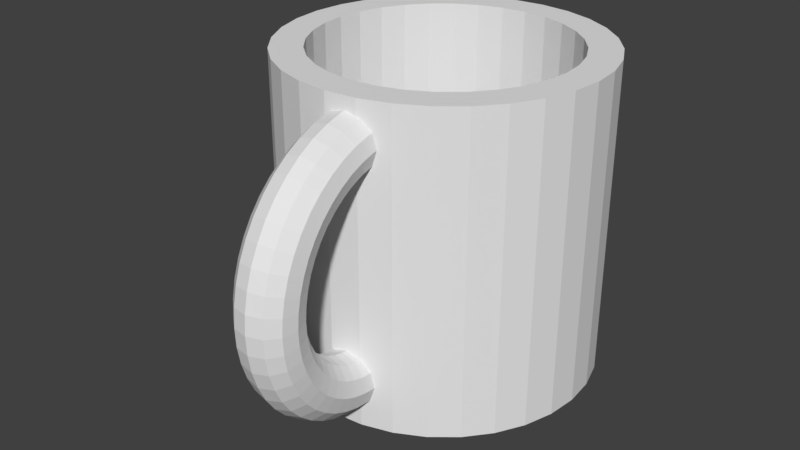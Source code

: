 # Source: mug_root_beer.blend  (saved by Blender 2.79.0; exported with 4.5.12 LTS)
import bpy
from mathutils import Matrix  # noqa: F401  (used for matrix-valued properties, if any)

bpy.ops.wm.read_factory_settings(use_empty=True)
scene = bpy.context.scene
scene.name = 'Scene'

# ---- collections
col_collection_1 = bpy.data.collections.new('Collection 1'); scene.collection.children.link(col_collection_1)

# ---- world
world_world = bpy.data.worlds.new('World'); scene.world = world_world
world_world.color = (0.05088, 0.05088, 0.05088)
world_world.use_sun_shadow = False
world_world.sun_shadow_jitter_overblur = 0.0
world_world.cycles.sampling_method = 'MANUAL'

# ---- meshes
me_cylinder = bpy.data.meshes.new('Cylinder')
me_cylinder.from_pydata([(0.0, 1.0, -1.0), (-7.623e-08, 0.8004, 1.0), (0.1951, 0.9808, -1.0), (0.1561, 0.785, 1.0), (0.3827, 0.9239, -1.0), (0.3063, 0.7394, 1.0), (0.5556, 0.8315, -1.0), (0.4447, 0.6655, 1.0), (0.7071, 0.7071, -1.0), (0.5659, 0.5659, 1.0), (0.8315, 0.5556, -1.0), (0.6655, 0.4447, 1.0), (0.9239, 0.3827, -1.0), (0.7394, 0.3063, 1.0), (0.9808, 0.1951, -1.0), (0.785, 0.1561, 1.0), (1.0, 7.55e-08, -1.0), (0.8004, 4.486e-08, 1.0), (0.9808, -0.1951, -1.0), (0.785, -0.1561, 1.0), (0.9239, -0.3827, -1.0), (0.7394, -0.3063, 1.0), (0.8315, -0.5556, -1.0), (0.6655, -0.4447, 1.0), (0.7071, -0.7071, -1.0), (0.5659, -0.5659, 1.0), (0.5556, -0.8315, -1.0), (0.4447, -0.6655, 1.0), (0.3827, -0.9239, -1.0), (0.3063, -0.7394, 1.0), (0.1951, -0.9808, -1.0), (0.1561, -0.785, 1.0), (-3.258e-07, -1.0, -1.0), (-2.646e-07, -0.8004, 1.0), (-0.1951, -0.9808, -1.0), (-0.1561, -0.785, 1.0), (-0.3827, -0.9239, -1.0), (-0.3063, -0.7394, 1.0), (-0.5556, -0.8315, -1.0), (-0.4447, -0.6655, 1.0), (-0.7071, -0.7071, -1.0), (-0.5659, -0.5659, 1.0), (-0.8315, -0.5556, -1.0), (-0.6655, -0.4447, 1.0), (-0.9239, -0.3827, -1.0), (-0.7394, -0.3063, 1.0), (-0.9808, -0.1951, -1.0), (-0.785, -0.1561, 1.0), (-1.0, 9.656e-07, -1.0), (-0.8004, 7.832e-07, 1.0), (-0.9808, 0.1951, -1.0), (-0.785, 0.1561, 1.0), (-0.9239, 0.3827, -1.0), (-0.7394, 0.3063, 1.0), (-0.8315, 0.5556, -1.0), (-0.6655, 0.4447, 1.0), (-0.7071, 0.7071, -1.0), (-0.5659, 0.5659, 1.0), (-0.5556, 0.8315, -1.0), (-0.4447, 0.6655, 1.0), (-0.3827, 0.9239, -1.0), (-0.3063, 0.7394, 1.0), (-0.1951, 0.9808, -1.0), (-0.1561, 0.785, 1.0), (0.1951, 0.9808, 1.0), (0.0, 1.0, 1.0), (0.3827, 0.9239, 1.0), (0.5556, 0.8315, 1.0), (0.7071, 0.7071, 1.0), (0.8315, 0.5556, 1.0), (0.9239, 0.3827, 1.0), (0.9808, 0.1951, 1.0), (1.0, 7.55e-08, 1.0), (0.9808, -0.1951, 1.0), (0.9239, -0.3827, 1.0), (0.8315, -0.5556, 1.0), (0.7071, -0.7071, 1.0), (0.5556, -0.8315, 1.0), (0.3827, -0.9239, 1.0), (0.1951, -0.9808, 1.0), (-3.258e-07, -1.0, 1.0), (-0.1951, -0.9808, 1.0), (-0.3827, -0.9239, 1.0), (-0.5556, -0.8315, 1.0), (-0.7071, -0.7071, 1.0), (-0.8315, -0.5556, 1.0), (-0.9239, -0.3827, 1.0), (-0.9808, -0.1951, 1.0), (-1.0, 9.656e-07, 1.0), (-0.9808, 0.1951, 1.0), (-0.9239, 0.3827, 1.0), (-0.8315, 0.5556, 1.0), (-0.7071, 0.7071, 1.0), (-0.5556, 0.8315, 1.0), (-0.3827, 0.9239, 1.0), (-0.1951, 0.9808, 1.0), (0.1561, 0.785, -0.916), (-1.911e-08, 0.8004, -0.916), (0.3063, 0.7394, -0.916), (0.4447, 0.6655, -0.916), (0.5659, 0.5659, -0.916), (0.6655, 0.4447, -0.916), (0.7394, 0.3063, -0.916), (0.785, 0.1561, -0.916), (0.8004, 4.486e-08, -0.916), (0.785, -0.1561, -0.916), (0.7394, -0.3063, -0.916), (0.6655, -0.4447, -0.916), (0.5659, -0.5659, -0.916), (0.4447, -0.6655, -0.916), (0.3063, -0.7394, -0.916), (0.1561, -0.785, -0.916), (-2.074e-07, -0.8004, -0.916), (-0.1561, -0.785, -0.916), (-0.3063, -0.7394, -0.916), (-0.4447, -0.6655, -0.916), (-0.5659, -0.5659, -0.916), (-0.6655, -0.4447, -0.916), (-0.7394, -0.3063, -0.916), (-0.785, -0.1561, -0.916), (-0.8004, 7.832e-07, -0.916), (-0.785, 0.1561, -0.916), (-0.7394, 0.3063, -0.916), (-0.6655, 0.4447, -0.916), (-0.5659, 0.5659, -0.916), (-0.4447, 0.6655, -0.916), (-0.3063, 0.7394, -0.916), (-0.1561, 0.785, -0.916), (0.08245, -0.881, -0.9064), (-0.008317, -0.8898, -0.8801), (-0.07377, -0.8965, -0.8116), (-0.09637, -0.8994, -0.7195), (-0.07005, -0.8977, -0.6283), (-0.001877, -0.8918, -0.5625), (0.08989, -0.8834, -0.5397), (0.1807, -0.8747, -0.5661), (0.2461, -0.8679, -0.6345), (0.2687, -0.8651, -0.7267), (0.2424, -0.8668, -0.8179), (0.1742, -0.8726, -0.8836), (0.0938, -1.0, -0.8996), (0.002723, -1.006, -0.8734), (-0.06356, -1.004, -0.8055), (-0.08729, -0.9947, -0.714), (-0.06211, -0.9811, -0.6235), (0.005233, -0.9665, -0.5582), (0.0967, -0.9549, -0.5356), (0.1878, -0.9494, -0.5618), (0.2541, -0.9514, -0.6297), (0.2778, -0.9604, -0.7212), (0.2526, -0.974, -0.8117), (0.1853, -0.9886, -0.877), (0.1053, -1.118, -0.8772), (0.01388, -1.12, -0.8516), (-0.05324, -1.109, -0.7853), (-0.07812, -1.089, -0.6961), (-0.05408, -1.063, -0.6078), (0.01242, -1.04, -0.5442), (0.1036, -1.025, -0.5222), (0.195, -1.023, -0.5478), (0.2621, -1.033, -0.614), (0.287, -1.054, -0.7033), (0.2629, -1.08, -0.7915), (0.1964, -1.103, -0.8552), (0.1167, -1.231, -0.8396), (0.02498, -1.23, -0.815), (-0.04298, -1.211, -0.7515), (-0.069, -1.179, -0.666), (-0.04611, -1.143, -0.5815), (0.01956, -1.111, -0.5206), (0.1104, -1.093, -0.4996), (0.2021, -1.094, -0.5242), (0.2701, -1.113, -0.5877), (0.2961, -1.145, -0.6732), (0.2732, -1.182, -0.7577), (0.2075, -1.213, -0.8186), (0.1278, -1.338, -0.7874), (0.03581, -1.335, -0.7642), (-0.03297, -1.308, -0.7045), (-0.0601, -1.265, -0.6243), (-0.03832, -1.218, -0.545), (0.02654, -1.178, -0.4879), (0.1171, -1.158, -0.4683), (0.2091, -1.161, -0.4915), (0.2779, -1.188, -0.5512), (0.305, -1.231, -0.6315), (0.2832, -1.278, -0.7108), (0.2183, -1.318, -0.7678), (0.1385, -1.438, -0.7216), (0.04619, -1.432, -0.7002), (-0.02336, -1.398, -0.6453), (-0.05156, -1.345, -0.5717), (-0.03085, -1.288, -0.4989), (0.03323, -1.241, -0.4467), (0.1235, -1.218, -0.4289), (0.2158, -1.224, -0.4503), (0.2853, -1.258, -0.5052), (0.3135, -1.311, -0.5788), (0.2928, -1.368, -0.6515), (0.2287, -1.415, -0.7038), (0.1485, -1.528, -0.6433), (0.05595, -1.52, -0.624), (-0.01433, -1.479, -0.5748), (-0.04354, -1.417, -0.509), (-0.02382, -1.351, -0.4441), (0.03952, -1.298, -0.3976), (0.1295, -1.272, -0.3819), (0.2221, -1.28, -0.4012), (0.2923, -1.321, -0.4503), (0.3215, -1.383, -0.5162), (0.3018, -1.449, -0.5811), (0.2385, -1.502, -0.6276), (0.1577, -1.608, -0.5538), (0.06493, -1.597, -0.5369), (-0.006037, -1.55, -0.4943), (-0.03616, -1.481, -0.4374), (-0.01737, -1.406, -0.3815), (0.0453, -1.347, -0.3415), (0.135, -1.319, -0.3282), (0.2278, -1.33, -0.3451), (0.2988, -1.377, -0.3877), (0.3289, -1.446, -0.4446), (0.3101, -1.521, -0.5005), (0.2475, -1.58, -0.5405), (0.166, -1.675, -0.4547), (0.07295, -1.662, -0.4404), (0.001387, -1.611, -0.4051), (-0.02956, -1.534, -0.3581), (-0.0116, -1.453, -0.3121), (0.05047, -1.389, -0.2794), (0.14, -1.36, -0.2687), (0.233, -1.372, -0.2829), (0.3046, -1.423, -0.3183), (0.3355, -1.5, -0.3653), (0.3176, -1.581, -0.4113), (0.2555, -1.645, -0.444), (0.1731, -1.728, -0.3476), (0.0799, -1.714, -0.3362), (0.007813, -1.659, -0.3087), (-0.02385, -1.577, -0.2724), (-0.006599, -1.491, -0.2371), (0.05494, -1.423, -0.2122), (0.1443, -1.392, -0.2044), (0.2375, -1.406, -0.2158), (0.3096, -1.461, -0.2433), (0.3412, -1.543, -0.2796), (0.324, -1.629, -0.3149), (0.2624, -1.697, -0.3398), (0.179, -1.767, -0.2343), (0.08565, -1.752, -0.226), (0.01313, -1.694, -0.2068), (-0.01912, -1.608, -0.1818), (-0.002465, -1.518, -0.1578), (0.05864, -1.447, -0.1413), (0.1478, -1.415, -0.1365), (0.2412, -1.43, -0.1448), (0.3137, -1.488, -0.1641), (0.346, -1.574, -0.189), (0.3293, -1.664, -0.213), (0.2682, -1.735, -0.2296), (0.1836, -1.791, -0.1169), (0.0901, -1.776, -0.1117), (0.01724, -1.716, -0.1011), (-0.01547, -1.628, -0.0879), (0.0007356, -1.535, -0.07566), (0.06151, -1.462, -0.06766), (0.1506, -1.43, -0.06605), (0.244, -1.445, -0.07125), (0.3169, -1.505, -0.08188), (0.3496, -1.593, -0.09508), (0.3334, -1.686, -0.1073), (0.2726, -1.758, -0.1153), (0.1867, -1.8, 0.002657), (0.09317, -1.784, 0.004657), (0.02009, -1.723, 0.00653), (-0.01294, -1.634, 0.007773), (0.002947, -1.541, 0.008055), (0.06349, -1.468, 0.007298), (0.1525, -1.435, 0.005707), (0.246, -1.451, 0.003707), (0.3191, -1.511, 0.001834), (0.3521, -1.6, 0.0005908), (0.3363, -1.694, 0.0003094), (0.2757, -1.767, 0.001066), (0.1884, -1.793, 0.1224), (0.09482, -1.777, 0.1212), (0.02161, -1.717, 0.1143), (-0.01158, -1.629, 0.1035), (0.004133, -1.536, 0.09186), (0.06455, -1.463, 0.08234), (0.1535, -1.43, 0.07754), (0.2471, -1.446, 0.07875), (0.3203, -1.506, 0.08564), (0.3535, -1.594, 0.09637), (0.3378, -1.687, 0.1081), (0.2774, -1.76, 0.1176), (0.1886, -1.77, 0.2402), (0.09501, -1.755, 0.2358), (0.02179, -1.697, 0.2203), (-0.01143, -1.611, 0.1978), (0.004271, -1.52, 0.1743), (0.06467, -1.449, 0.1562), (0.1536, -1.417, 0.1482), (0.2472, -1.432, 0.1526), (0.3204, -1.49, 0.1681), (0.3537, -1.576, 0.1906), (0.338, -1.667, 0.2141), (0.2776, -1.738, 0.2322), (0.1873, -1.733, 0.354), (0.09375, -1.719, 0.3466), (0.02062, -1.663, 0.3228), (-0.01247, -1.581, 0.2889), (0.003361, -1.494, 0.254), (0.06386, -1.426, 0.2275), (0.1528, -1.394, 0.2165), (0.2464, -1.408, 0.224), (0.3195, -1.464, 0.2478), (0.3526, -1.546, 0.2817), (0.3368, -1.633, 0.3166), (0.2763, -1.701, 0.343), (0.1846, -1.68, 0.462), (0.09105, -1.668, 0.4517), (0.01812, -1.616, 0.42), (-0.01469, -1.539, 0.3753), (0.001417, -1.457, 0.3296), (0.06212, -1.393, 0.2952), (0.1512, -1.363, 0.2813), (0.2447, -1.376, 0.2916), (0.3176, -1.428, 0.3234), (0.3504, -1.505, 0.3681), (0.3343, -1.586, 0.4137), (0.2736, -1.651, 0.4481), (0.1803, -1.615, 0.5623), (0.08695, -1.604, 0.5493), (0.01433, -1.557, 0.5102), (-0.01805, -1.486, 0.4555), (-0.001526, -1.411, 0.3998), (0.05948, -1.352, 0.3581), (0.1486, -1.324, 0.3415), (0.242, -1.335, 0.3545), (0.3146, -1.382, 0.3936), (0.347, -1.452, 0.4483), (0.3305, -1.527, 0.504), (0.2695, -1.587, 0.5457), (0.1748, -1.537, 0.6531), (0.08154, -1.528, 0.6377), (0.009328, -1.487, 0.5919), (-0.0225, -1.424, 0.5281), (-0.00542, -1.357, 0.4634), (0.056, -1.303, 0.415), (0.1453, -1.277, 0.396), (0.2385, -1.286, 0.4114), (0.3107, -1.327, 0.4571), (0.3426, -1.39, 0.5209), (0.3255, -1.457, 0.5857), (0.2641, -1.511, 0.6341), (0.168, -1.447, 0.7329), (0.0749, -1.441, 0.7153), (0.003186, -1.406, 0.6638), (-0.02796, -1.352, 0.592), (-0.0102, -1.294, 0.5192), (0.05172, -1.247, 0.465), (0.1412, -1.223, 0.4439), (0.2343, -1.23, 0.4614), (0.306, -1.264, 0.513), (0.3371, -1.318, 0.5848), (0.3194, -1.376, 0.6575), (0.2574, -1.424, 0.7117), (0.16, -1.348, 0.8004), (0.06714, -1.345, 0.781), (-0.003986, -1.317, 0.7245), (-0.03434, -1.273, 0.6459), (-0.01578, -1.225, 0.5664), (0.04672, -1.185, 0.5073), (0.1364, -1.164, 0.4843), (0.2293, -1.168, 0.5037), (0.3004, -1.195, 0.5602), (0.3307, -1.239, 0.6387), (0.3122, -1.287, 0.7182), (0.2497, -1.328, 0.7774), (0.151, -1.242, 0.8543), (0.05841, -1.241, 0.8335), (-0.01207, -1.221, 0.773), (-0.04152, -1.188, 0.6891), (-0.02206, -1.15, 0.6042), (0.0411, -1.118, 0.5411), (0.131, -1.1, 0.5167), (0.2236, -1.101, 0.5375), (0.2941, -1.12, 0.598), (0.3236, -1.154, 0.6819), (0.3041, -1.191, 0.7668), (0.2409, -1.224, 0.8299), (0.1412, -1.129, 0.8938), (0.04884, -1.131, 0.8719), (-0.02092, -1.12, 0.8085), (-0.04939, -1.098, 0.7207), (-0.02894, -1.071, 0.6318), (0.03493, -1.047, 0.5658), (0.1251, -1.032, 0.5404), (0.2175, -1.03, 0.5623), (0.2872, -1.041, 0.6256), (0.3157, -1.063, 0.7135), (0.2953, -1.09, 0.8023), (0.2314, -1.114, 0.8683), (0.1307, -1.012, 0.9181), (0.0386, -1.017, 0.8956), (-0.03038, -1.014, 0.8305), (-0.0578, -1.004, 0.7402), (-0.03631, -0.9893, 0.6489), (0.02834, -0.9739, 0.5811), (0.1188, -0.962, 0.555), (0.2109, -0.9567, 0.5775), (0.2799, -0.9596, 0.6427), (0.3073, -0.9698, 0.733), (0.2858, -0.9846, 0.8242), (0.2211, -1.0, 0.892), (0.1196, -0.8929, 0.927), (0.02787, -0.9013, 0.9042), (-0.04031, -0.9071, 0.8384), (-0.06662, -0.9088, 0.7472), (-0.04403, -0.906, 0.6551), (0.02143, -0.8992, 0.5867), (0.1122, -0.8905, 0.5603), (0.204, -0.8821, 0.5831), (0.2721, -0.8762, 0.6489), (0.2985, -0.8745, 0.74), (0.2759, -0.8774, 0.8322), (0.2104, -0.8841, 0.9006)], [], [(0, 65, 64, 2), (2, 64, 66, 4), (4, 66, 67, 6), (6, 67, 68, 8), (8, 68, 69, 10), (10, 69, 70, 12), (12, 70, 71, 14), (14, 71, 72, 16), (16, 72, 73, 18), (18, 73, 74, 20), (20, 74, 75, 22), (22, 75, 76, 24), (24, 76, 77, 26), (26, 77, 78, 28), (28, 78, 79, 30), (30, 79, 80, 32), (32, 80, 81, 34), (34, 81, 82, 36), (36, 82, 83, 38), (38, 83, 84, 40), (40, 84, 85, 42), (42, 85, 86, 44), (44, 86, 87, 46), (46, 87, 88, 48), (48, 88, 89, 50), (50, 89, 90, 52), (52, 90, 91, 54), (54, 91, 92, 56), (56, 92, 93, 58), (58, 93, 94, 60), (55, 53, 122, 123), (60, 94, 95, 62), (62, 95, 65, 0), (0, 2, 4, 6, 8, 10, 12, 14, 16, 18, 20, 22, 24, 26, 28, 30, 32, 34, 36, 38, 40, 42, 44, 46, 48, 50, 52, 54, 56, 58, 60, 62), (1, 3, 64, 65), (3, 5, 66, 64), (5, 7, 67, 66), (7, 9, 68, 67), (9, 11, 69, 68), (11, 13, 70, 69), (13, 15, 71, 70), (15, 17, 72, 71), (17, 19, 73, 72), (19, 21, 74, 73), (21, 23, 75, 74), (23, 25, 76, 75), (25, 27, 77, 76), (27, 29, 78, 77), (29, 31, 79, 78), (31, 33, 80, 79), (33, 35, 81, 80), (35, 37, 82, 81), (37, 39, 83, 82), (39, 41, 84, 83), (41, 43, 85, 84), (43, 45, 86, 85), (45, 47, 87, 86), (47, 49, 88, 87), (49, 51, 89, 88), (51, 53, 90, 89), (53, 55, 91, 90), (55, 57, 92, 91), (57, 59, 93, 92), (59, 61, 94, 93), (61, 63, 95, 94), (63, 1, 65, 95), (96, 97, 127, 126, 125, 124, 123, 122, 121, 120, 119, 118, 117, 116, 115, 114, 113, 112, 111, 110, 109, 108, 107, 106, 105, 104, 103, 102, 101, 100, 99, 98), (29, 27, 109, 110), (3, 1, 97, 96), (57, 55, 123, 124), (31, 29, 110, 111), (5, 3, 96, 98), (59, 57, 124, 125), (33, 31, 111, 112), (7, 5, 98, 99), (61, 59, 125, 126), (35, 33, 112, 113), (9, 7, 99, 100), (63, 61, 126, 127), (37, 35, 113, 114), (11, 9, 100, 101), (1, 63, 127, 97), (39, 37, 114, 115), (13, 11, 101, 102), (41, 39, 115, 116), (15, 13, 102, 103), (43, 41, 116, 117), (17, 15, 103, 104), (45, 43, 117, 118), (19, 17, 104, 105), (47, 45, 118, 119), (21, 19, 105, 106), (49, 47, 119, 120), (23, 21, 106, 107), (51, 49, 120, 121), (25, 23, 107, 108), (53, 51, 121, 122), (27, 25, 108, 109), (128, 140, 141, 129), (129, 141, 142, 130), (130, 142, 143, 131), (131, 143, 144, 132), (132, 144, 145, 133), (133, 145, 146, 134), (134, 146, 147, 135), (135, 147, 148, 136), (136, 148, 149, 137), (137, 149, 150, 138), (138, 150, 151, 139), (139, 151, 140, 128), (140, 152, 153, 141), (141, 153, 154, 142), (142, 154, 155, 143), (143, 155, 156, 144), (144, 156, 157, 145), (145, 157, 158, 146), (146, 158, 159, 147), (147, 159, 160, 148), (148, 160, 161, 149), (149, 161, 162, 150), (150, 162, 163, 151), (151, 163, 152, 140), (152, 164, 165, 153), (153, 165, 166, 154), (154, 166, 167, 155), (155, 167, 168, 156), (156, 168, 169, 157), (157, 169, 170, 158), (158, 170, 171, 159), (159, 171, 172, 160), (160, 172, 173, 161), (161, 173, 174, 162), (162, 174, 175, 163), (163, 175, 164, 152), (164, 176, 177, 165), (165, 177, 178, 166), (166, 178, 179, 167), (167, 179, 180, 168), (168, 180, 181, 169), (169, 181, 182, 170), (170, 182, 183, 171), (171, 183, 184, 172), (172, 184, 185, 173), (173, 185, 186, 174), (174, 186, 187, 175), (175, 187, 176, 164), (176, 188, 189, 177), (177, 189, 190, 178), (178, 190, 191, 179), (179, 191, 192, 180), (180, 192, 193, 181), (181, 193, 194, 182), (182, 194, 195, 183), (183, 195, 196, 184), (184, 196, 197, 185), (185, 197, 198, 186), (186, 198, 199, 187), (187, 199, 188, 176), (188, 200, 201, 189), (189, 201, 202, 190), (190, 202, 203, 191), (191, 203, 204, 192), (192, 204, 205, 193), (193, 205, 206, 194), (194, 206, 207, 195), (195, 207, 208, 196), (196, 208, 209, 197), (197, 209, 210, 198), (198, 210, 211, 199), (199, 211, 200, 188), (200, 212, 213, 201), (201, 213, 214, 202), (202, 214, 215, 203), (203, 215, 216, 204), (204, 216, 217, 205), (205, 217, 218, 206), (206, 218, 219, 207), (207, 219, 220, 208), (208, 220, 221, 209), (209, 221, 222, 210), (210, 222, 223, 211), (211, 223, 212, 200), (212, 224, 225, 213), (213, 225, 226, 214), (214, 226, 227, 215), (215, 227, 228, 216), (216, 228, 229, 217), (217, 229, 230, 218), (218, 230, 231, 219), (219, 231, 232, 220), (220, 232, 233, 221), (221, 233, 234, 222), (222, 234, 235, 223), (223, 235, 224, 212), (224, 236, 237, 225), (225, 237, 238, 226), (226, 238, 239, 227), (227, 239, 240, 228), (228, 240, 241, 229), (229, 241, 242, 230), (230, 242, 243, 231), (231, 243, 244, 232), (232, 244, 245, 233), (233, 245, 246, 234), (234, 246, 247, 235), (235, 247, 236, 224), (236, 248, 249, 237), (237, 249, 250, 238), (238, 250, 251, 239), (239, 251, 252, 240), (240, 252, 253, 241), (241, 253, 254, 242), (242, 254, 255, 243), (243, 255, 256, 244), (244, 256, 257, 245), (245, 257, 258, 246), (246, 258, 259, 247), (247, 259, 248, 236), (248, 260, 261, 249), (249, 261, 262, 250), (250, 262, 263, 251), (251, 263, 264, 252), (252, 264, 265, 253), (253, 265, 266, 254), (254, 266, 267, 255), (255, 267, 268, 256), (256, 268, 269, 257), (257, 269, 270, 258), (258, 270, 271, 259), (259, 271, 260, 248), (260, 272, 273, 261), (261, 273, 274, 262), (262, 274, 275, 263), (263, 275, 276, 264), (264, 276, 277, 265), (265, 277, 278, 266), (266, 278, 279, 267), (267, 279, 280, 268), (268, 280, 281, 269), (269, 281, 282, 270), (270, 282, 283, 271), (271, 283, 272, 260), (272, 284, 285, 273), (273, 285, 286, 274), (274, 286, 287, 275), (275, 287, 288, 276), (276, 288, 289, 277), (277, 289, 290, 278), (278, 290, 291, 279), (279, 291, 292, 280), (280, 292, 293, 281), (281, 293, 294, 282), (282, 294, 295, 283), (283, 295, 284, 272), (284, 296, 297, 285), (285, 297, 298, 286), (286, 298, 299, 287), (287, 299, 300, 288), (288, 300, 301, 289), (289, 301, 302, 290), (290, 302, 303, 291), (291, 303, 304, 292), (292, 304, 305, 293), (293, 305, 306, 294), (294, 306, 307, 295), (295, 307, 296, 284), (296, 308, 309, 297), (297, 309, 310, 298), (298, 310, 311, 299), (299, 311, 312, 300), (300, 312, 313, 301), (301, 313, 314, 302), (302, 314, 315, 303), (303, 315, 316, 304), (304, 316, 317, 305), (305, 317, 318, 306), (306, 318, 319, 307), (307, 319, 308, 296), (308, 320, 321, 309), (309, 321, 322, 310), (310, 322, 323, 311), (311, 323, 324, 312), (312, 324, 325, 313), (313, 325, 326, 314), (314, 326, 327, 315), (315, 327, 328, 316), (316, 328, 329, 317), (317, 329, 330, 318), (318, 330, 331, 319), (319, 331, 320, 308), (320, 332, 333, 321), (321, 333, 334, 322), (322, 334, 335, 323), (323, 335, 336, 324), (324, 336, 337, 325), (325, 337, 338, 326), (326, 338, 339, 327), (327, 339, 340, 328), (328, 340, 341, 329), (329, 341, 342, 330), (330, 342, 343, 331), (331, 343, 332, 320), (332, 344, 345, 333), (333, 345, 346, 334), (334, 346, 347, 335), (335, 347, 348, 336), (336, 348, 349, 337), (337, 349, 350, 338), (338, 350, 351, 339), (339, 351, 352, 340), (340, 352, 353, 341), (341, 353, 354, 342), (342, 354, 355, 343), (343, 355, 344, 332), (344, 356, 357, 345), (345, 357, 358, 346), (346, 358, 359, 347), (347, 359, 360, 348), (348, 360, 361, 349), (349, 361, 362, 350), (350, 362, 363, 351), (351, 363, 364, 352), (352, 364, 365, 353), (353, 365, 366, 354), (354, 366, 367, 355), (355, 367, 356, 344), (356, 368, 369, 357), (357, 369, 370, 358), (358, 370, 371, 359), (359, 371, 372, 360), (360, 372, 373, 361), (361, 373, 374, 362), (362, 374, 375, 363), (363, 375, 376, 364), (364, 376, 377, 365), (365, 377, 378, 366), (366, 378, 379, 367), (367, 379, 368, 356), (368, 380, 381, 369), (369, 381, 382, 370), (370, 382, 383, 371), (371, 383, 384, 372), (372, 384, 385, 373), (373, 385, 386, 374), (374, 386, 387, 375), (375, 387, 388, 376), (376, 388, 389, 377), (377, 389, 390, 378), (378, 390, 391, 379), (379, 391, 380, 368), (380, 392, 393, 381), (381, 393, 394, 382), (382, 394, 395, 383), (383, 395, 396, 384), (384, 396, 397, 385), (385, 397, 398, 386), (386, 398, 399, 387), (387, 399, 400, 388), (388, 400, 401, 389), (389, 401, 402, 390), (390, 402, 403, 391), (391, 403, 392, 380), (392, 404, 405, 393), (393, 405, 406, 394), (394, 406, 407, 395), (395, 407, 408, 396), (396, 408, 409, 397), (397, 409, 410, 398), (398, 410, 411, 399), (399, 411, 412, 400), (400, 412, 413, 401), (401, 413, 414, 402), (402, 414, 415, 403), (403, 415, 404, 392), (404, 416, 417, 405), (405, 417, 418, 406), (406, 418, 419, 407), (407, 419, 420, 408), (408, 420, 421, 409), (409, 421, 422, 410), (410, 422, 423, 411), (411, 423, 424, 412), (412, 424, 425, 413), (413, 425, 426, 414), (414, 426, 427, 415), (415, 427, 416, 404)])
me_cylinder.use_remesh_preserve_volume = False
me_cylinder.use_remesh_preserve_attributes = False
me_cylinder.use_mirror_vertex_groups = False
me_cylinder.update()

# ---- objects
ob_cylinder = bpy.data.objects.new('Cylinder', me_cylinder)

# ---- transforms, parenting, visibility, modifiers, constraints
ob_cylinder.location = (0.0, 0.0, 1.028)
ob_cylinder.lineart.crease_threshold = 0.0

# ---- collection membership
col_collection_1.objects.link(ob_cylinder)

# ---- scene / render settings (as saved in the file)
scene.frame_start = 1; scene.frame_end = 250; scene.frame_set(1)
scene.render.engine = 'BLENDER_EEVEE_NEXT'
scene.render.resolution_percentage = 50
scene.render.dither_intensity = 0.0
scene.cycles.use_denoising = False
scene.cycles.samples = 128
scene.cycles.sampling_pattern = 'TABULATED_SOBOL'
scene.cycles.use_adaptive_sampling = False
scene.cycles.use_light_tree = False
scene.cycles.blur_glossy = 0.0
scene.cycles.sample_clamp_indirect = 0.0
scene.view_settings.view_transform = 'Standard'
bpy.context.view_layer.update()

# ---- added for rendering (the .blend has no active camera and no usable light): camera, sun
cam_auto = bpy.data.cameras.new('AutoCamera')
cam_auto.lens = 50.0
cam_auto.sensor_width = 36.0
cam_auto.clip_end = 1000.0
ob_auto_camera = bpy.data.objects.new('AutoCamera', cam_auto)
scene.collection.objects.link(ob_auto_camera)
ob_auto_camera.location = (3.68222, -4.81857, 3.97363)
ob_auto_camera.rotation_euler = (1.09748, -7.21219e-08, 0.694738)
scene.camera = ob_auto_camera
light_auto_sun = bpy.data.lights.new('AutoSun', 'SUN')
light_auto_sun.energy = 3.0
light_auto_sun.angle = 0.0523599
ob_auto_sun = bpy.data.objects.new('AutoSun', light_auto_sun)
scene.collection.objects.link(ob_auto_sun)
ob_auto_sun.rotation_euler = (0.872665, 0.174533, 0.523599)
bpy.context.view_layer.update()
